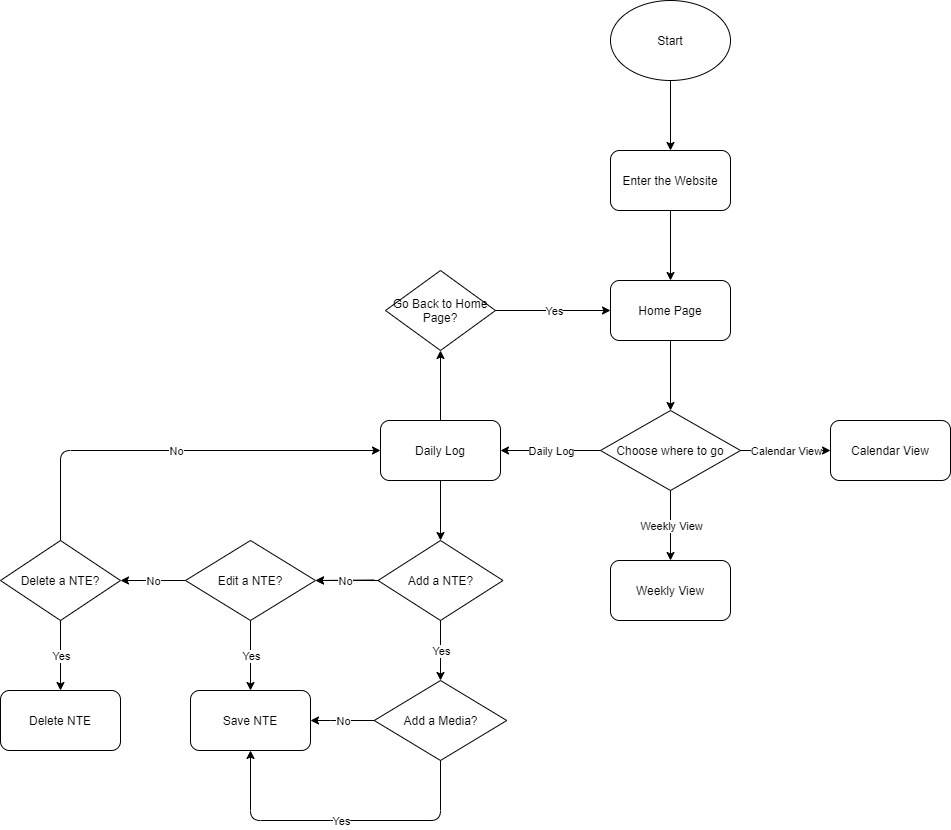

The diagram above was exported from draw.io. Its source (the exported page's mxGraphModel, read from the mxfile embedded in the PNG):
<mxGraphModel dx="1550" dy="1317" grid="1" gridSize="10" guides="1" tooltips="1" connect="1" arrows="1" fold="1" page="1" pageScale="1" pageWidth="850" pageHeight="1100" math="0" shadow="0">
  <root>
    <mxCell id="0" />
    <mxCell id="1" parent="0" />
    <mxCell id="2" value="Start" style="ellipse;whiteSpace=wrap;html=1;" vertex="1" parent="1">
      <mxGeometry x="320" y="160" width="120" height="80" as="geometry" />
    </mxCell>
    <mxCell id="3" value="" style="endArrow=classic;html=1;entryX=0.5;entryY=0;entryDx=0;entryDy=0;" edge="1" parent="1" target="4">
      <mxGeometry width="50" height="50" relative="1" as="geometry">
        <mxPoint x="380" y="240" as="sourcePoint" />
        <mxPoint x="380" y="320" as="targetPoint" />
      </mxGeometry>
    </mxCell>
    <mxCell id="4" value="Enter the Website" style="rounded=1;whiteSpace=wrap;html=1;" vertex="1" parent="1">
      <mxGeometry x="320" y="310" width="120" height="60" as="geometry" />
    </mxCell>
    <mxCell id="5" value="" style="endArrow=classic;html=1;exitX=0.5;exitY=1;exitDx=0;exitDy=0;" edge="1" parent="1" source="4">
      <mxGeometry width="50" height="50" relative="1" as="geometry">
        <mxPoint x="370" y="450" as="sourcePoint" />
        <mxPoint x="380" y="440" as="targetPoint" />
      </mxGeometry>
    </mxCell>
    <mxCell id="18" value="Choose where to go" style="rhombus;whiteSpace=wrap;html=1;" vertex="1" parent="1">
      <mxGeometry x="310" y="570" width="140" height="80" as="geometry" />
    </mxCell>
    <mxCell id="26" value="Weekly View" style="rounded=1;whiteSpace=wrap;html=1;" vertex="1" parent="1">
      <mxGeometry x="320" y="720" width="120" height="60" as="geometry" />
    </mxCell>
    <mxCell id="27" value="Calendar View" style="rounded=1;whiteSpace=wrap;html=1;" vertex="1" parent="1">
      <mxGeometry x="540.0000000000001" y="580" width="120" height="60" as="geometry" />
    </mxCell>
    <mxCell id="29" value="" style="endArrow=classic;html=1;exitX=0;exitY=0.5;exitDx=0;exitDy=0;entryX=1;entryY=0.5;entryDx=0;entryDy=0;" edge="1" parent="1" source="18">
      <mxGeometry relative="1" as="geometry">
        <mxPoint x="300" y="510" as="sourcePoint" />
        <mxPoint x="210" y="610" as="targetPoint" />
      </mxGeometry>
    </mxCell>
    <mxCell id="30" value="Daily Log" style="edgeLabel;resizable=0;html=1;align=center;verticalAlign=middle;" connectable="0" vertex="1" parent="29">
      <mxGeometry relative="1" as="geometry" />
    </mxCell>
    <mxCell id="31" value="" style="endArrow=classic;html=1;exitX=0.5;exitY=1;exitDx=0;exitDy=0;entryX=0.5;entryY=0;entryDx=0;entryDy=0;" edge="1" parent="1" source="18" target="26">
      <mxGeometry relative="1" as="geometry">
        <mxPoint x="300" y="510" as="sourcePoint" />
        <mxPoint x="400" y="510" as="targetPoint" />
      </mxGeometry>
    </mxCell>
    <mxCell id="32" value="Weekly View" style="edgeLabel;resizable=0;html=1;align=center;verticalAlign=middle;" connectable="0" vertex="1" parent="31">
      <mxGeometry relative="1" as="geometry" />
    </mxCell>
    <mxCell id="33" value="" style="endArrow=classic;html=1;exitX=1;exitY=0.5;exitDx=0;exitDy=0;entryX=0;entryY=0.5;entryDx=0;entryDy=0;entryPerimeter=0;" edge="1" parent="1" source="18" target="27">
      <mxGeometry relative="1" as="geometry">
        <mxPoint x="300" y="510" as="sourcePoint" />
        <mxPoint x="530.0000000000001" y="610" as="targetPoint" />
      </mxGeometry>
    </mxCell>
    <mxCell id="34" value="Calendar View" style="edgeLabel;resizable=0;html=1;align=center;verticalAlign=middle;" connectable="0" vertex="1" parent="33">
      <mxGeometry relative="1" as="geometry" />
    </mxCell>
    <mxCell id="36" value="Daily Log" style="rounded=1;whiteSpace=wrap;html=1;" vertex="1" parent="1">
      <mxGeometry x="90" y="580" width="120" height="60" as="geometry" />
    </mxCell>
    <mxCell id="38" value="" style="endArrow=classic;html=1;exitX=0.5;exitY=1;exitDx=0;exitDy=0;" edge="1" parent="1" source="36">
      <mxGeometry width="50" height="50" relative="1" as="geometry">
        <mxPoint x="320" y="540" as="sourcePoint" />
        <mxPoint x="150" y="700" as="targetPoint" />
      </mxGeometry>
    </mxCell>
    <mxCell id="74" value="" style="edgeStyle=orthogonalEdgeStyle;rounded=0;orthogonalLoop=1;jettySize=auto;html=1;" edge="1" parent="1" target="63">
      <mxGeometry relative="1" as="geometry">
        <mxPoint x="88" y="740" as="sourcePoint" />
      </mxGeometry>
    </mxCell>
    <mxCell id="39" value="Add a NTE?" style="rhombus;whiteSpace=wrap;html=1;" vertex="1" parent="1">
      <mxGeometry x="87.5" y="700" width="125" height="80" as="geometry" />
    </mxCell>
    <mxCell id="40" value="" style="endArrow=classic;html=1;exitX=0.5;exitY=1;exitDx=0;exitDy=0;entryX=0.5;entryY=0;entryDx=0;entryDy=0;" edge="1" parent="1" source="39" target="44">
      <mxGeometry relative="1" as="geometry">
        <mxPoint x="140" y="840" as="sourcePoint" />
        <mxPoint x="150" y="880" as="targetPoint" />
        <Array as="points" />
      </mxGeometry>
    </mxCell>
    <mxCell id="41" value="Yes" style="edgeLabel;resizable=0;html=1;align=center;verticalAlign=middle;" connectable="0" vertex="1" parent="40">
      <mxGeometry relative="1" as="geometry" />
    </mxCell>
    <mxCell id="44" value="Add a Media?" style="rhombus;whiteSpace=wrap;html=1;" vertex="1" parent="1">
      <mxGeometry x="83.75" y="840" width="132.5" height="80" as="geometry" />
    </mxCell>
    <mxCell id="52" value="Home Page" style="rounded=1;whiteSpace=wrap;html=1;" vertex="1" parent="1">
      <mxGeometry x="320" y="440" width="120" height="60" as="geometry" />
    </mxCell>
    <mxCell id="53" value="" style="endArrow=classic;html=1;exitX=0.5;exitY=1;exitDx=0;exitDy=0;entryX=0.5;entryY=0;entryDx=0;entryDy=0;" edge="1" parent="1" source="52" target="18">
      <mxGeometry width="50" height="50" relative="1" as="geometry">
        <mxPoint x="240" y="630" as="sourcePoint" />
        <mxPoint x="290" y="580" as="targetPoint" />
      </mxGeometry>
    </mxCell>
    <mxCell id="54" value="Go Back to Home Page?" style="rhombus;whiteSpace=wrap;html=1;" vertex="1" parent="1">
      <mxGeometry x="95" y="430" width="110" height="80" as="geometry" />
    </mxCell>
    <mxCell id="55" value="" style="endArrow=classic;html=1;exitX=0.5;exitY=0;exitDx=0;exitDy=0;entryX=0.5;entryY=1;entryDx=0;entryDy=0;" edge="1" parent="1" source="36" target="54">
      <mxGeometry width="50" height="50" relative="1" as="geometry">
        <mxPoint x="260" y="460" as="sourcePoint" />
        <mxPoint x="310" y="410" as="targetPoint" />
        <Array as="points" />
      </mxGeometry>
    </mxCell>
    <mxCell id="56" value="" style="endArrow=classic;html=1;exitX=1;exitY=0.5;exitDx=0;exitDy=0;entryX=0;entryY=0.5;entryDx=0;entryDy=0;" edge="1" parent="1" source="54" target="52">
      <mxGeometry relative="1" as="geometry">
        <mxPoint x="210" y="580" as="sourcePoint" />
        <mxPoint x="310" y="580" as="targetPoint" />
        <Array as="points" />
      </mxGeometry>
    </mxCell>
    <mxCell id="57" value="Yes" style="edgeLabel;resizable=0;html=1;align=center;verticalAlign=middle;" connectable="0" vertex="1" parent="56">
      <mxGeometry relative="1" as="geometry" />
    </mxCell>
    <mxCell id="63" value="Edit a NTE?" style="rhombus;whiteSpace=wrap;html=1;" vertex="1" parent="1">
      <mxGeometry x="-105" y="700" width="130" height="80" as="geometry" />
    </mxCell>
    <mxCell id="64" value="" style="endArrow=classic;html=1;exitX=0.5;exitY=1;exitDx=0;exitDy=0;entryX=0.5;entryY=0;entryDx=0;entryDy=0;" edge="1" parent="1" source="63" target="75">
      <mxGeometry relative="1" as="geometry">
        <mxPoint x="-30.5" y="650" as="sourcePoint" />
        <mxPoint x="-45" y="840" as="targetPoint" />
      </mxGeometry>
    </mxCell>
    <mxCell id="65" value="Yes" style="edgeLabel;resizable=0;html=1;align=center;verticalAlign=middle;" connectable="0" vertex="1" parent="64">
      <mxGeometry relative="1" as="geometry" />
    </mxCell>
    <mxCell id="68" value="" style="endArrow=classic;html=1;exitX=0.5;exitY=1;exitDx=0;exitDy=0;entryX=0.5;entryY=1;entryDx=0;entryDy=0;" edge="1" parent="1" source="44" target="75">
      <mxGeometry relative="1" as="geometry">
        <mxPoint x="40" y="770" as="sourcePoint" />
        <mxPoint x="150" y="980" as="targetPoint" />
        <Array as="points">
          <mxPoint x="150" y="980" />
          <mxPoint x="50" y="980" />
          <mxPoint x="-40" y="980" />
        </Array>
      </mxGeometry>
    </mxCell>
    <mxCell id="69" value="Yes" style="edgeLabel;resizable=0;html=1;align=center;verticalAlign=middle;" connectable="0" vertex="1" parent="68">
      <mxGeometry relative="1" as="geometry" />
    </mxCell>
    <mxCell id="70" value="" style="endArrow=classic;html=1;exitX=0;exitY=0.5;exitDx=0;exitDy=0;" edge="1" parent="1" source="44">
      <mxGeometry relative="1" as="geometry">
        <mxPoint x="40" y="770" as="sourcePoint" />
        <mxPoint x="20" y="880" as="targetPoint" />
        <Array as="points">
          <mxPoint x="50" y="880" />
        </Array>
      </mxGeometry>
    </mxCell>
    <mxCell id="71" value="No" style="edgeLabel;resizable=0;html=1;align=center;verticalAlign=middle;" connectable="0" vertex="1" parent="70">
      <mxGeometry relative="1" as="geometry" />
    </mxCell>
    <mxCell id="72" value="" style="endArrow=classic;html=1;entryX=1;entryY=0.5;entryDx=0;entryDy=0;" edge="1" parent="1" target="63">
      <mxGeometry relative="1" as="geometry">
        <mxPoint x="83.75" y="739.5" as="sourcePoint" />
        <mxPoint x="183.75" y="739.5" as="targetPoint" />
      </mxGeometry>
    </mxCell>
    <mxCell id="73" value="No" style="edgeLabel;resizable=0;html=1;align=center;verticalAlign=middle;" connectable="0" vertex="1" parent="72">
      <mxGeometry relative="1" as="geometry" />
    </mxCell>
    <mxCell id="75" value="Save NTE" style="rounded=1;whiteSpace=wrap;html=1;" vertex="1" parent="1">
      <mxGeometry x="-100" y="850" width="120" height="60" as="geometry" />
    </mxCell>
    <mxCell id="76" value="" style="endArrow=classic;html=1;" edge="1" parent="1">
      <mxGeometry relative="1" as="geometry">
        <mxPoint x="-105" y="740" as="sourcePoint" />
        <mxPoint x="-170" y="740" as="targetPoint" />
      </mxGeometry>
    </mxCell>
    <mxCell id="77" value="No" style="edgeLabel;resizable=0;html=1;align=center;verticalAlign=middle;" connectable="0" vertex="1" parent="76">
      <mxGeometry relative="1" as="geometry" />
    </mxCell>
    <mxCell id="78" value="Delete a NTE?" style="rhombus;whiteSpace=wrap;html=1;" vertex="1" parent="1">
      <mxGeometry x="-290" y="700" width="120" height="80" as="geometry" />
    </mxCell>
    <mxCell id="79" value="" style="endArrow=classic;html=1;" edge="1" parent="1">
      <mxGeometry relative="1" as="geometry">
        <mxPoint x="-230" y="780" as="sourcePoint" />
        <mxPoint x="-230" y="850" as="targetPoint" />
      </mxGeometry>
    </mxCell>
    <mxCell id="80" value="Yes" style="edgeLabel;resizable=0;html=1;align=center;verticalAlign=middle;" connectable="0" vertex="1" parent="79">
      <mxGeometry relative="1" as="geometry" />
    </mxCell>
    <mxCell id="81" value="Delete NTE" style="rounded=1;whiteSpace=wrap;html=1;" vertex="1" parent="1">
      <mxGeometry x="-290" y="850" width="120" height="60" as="geometry" />
    </mxCell>
    <mxCell id="82" value="" style="endArrow=classic;html=1;entryX=0;entryY=0.5;entryDx=0;entryDy=0;" edge="1" parent="1" target="36">
      <mxGeometry relative="1" as="geometry">
        <mxPoint x="-230" y="700" as="sourcePoint" />
        <mxPoint x="-130" y="700" as="targetPoint" />
        <Array as="points">
          <mxPoint x="-230" y="610" />
        </Array>
      </mxGeometry>
    </mxCell>
    <mxCell id="83" value="No" style="edgeLabel;resizable=0;html=1;align=center;verticalAlign=middle;" connectable="0" vertex="1" parent="82">
      <mxGeometry relative="1" as="geometry" />
    </mxCell>
  </root>
</mxGraphModel>